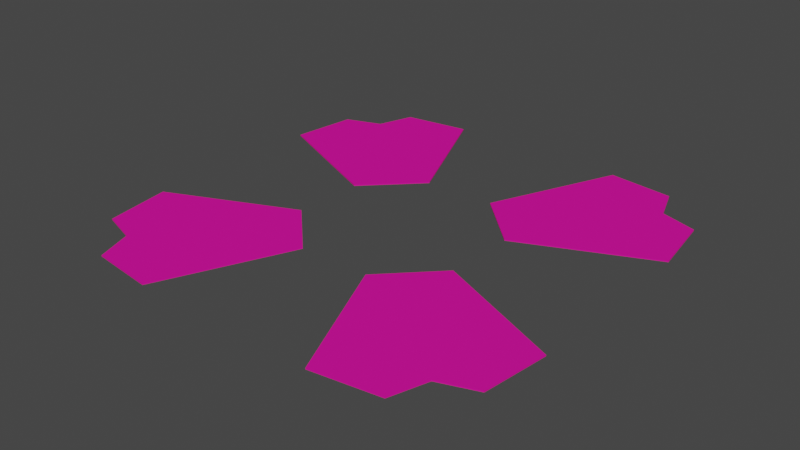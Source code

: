 # Source: zonaAire.blend  (saved by Blender 2.93.20; exported with 4.5.12 LTS)
import bpy
from mathutils import Matrix  # noqa: F401  (used for matrix-valued properties, if any)

bpy.ops.wm.read_factory_settings(use_empty=True)
scene = bpy.context.scene
scene.name = 'Scene'

# ---- collections
col_collection = bpy.data.collections.new('Collection'); scene.collection.children.link(col_collection)

# ---- materials (node trees are filled in below, after node groups)
mat_material_002 = bpy.data.materials.new('Material.002')
mat_material_002.use_transparent_shadow = False
mat_material_002.diffuse_color = (0.8, 0.008419, 0.3328, 1.0)
mat_svgmat_001 = bpy.data.materials.new('SVGMat.001')
mat_svgmat_001.use_transparent_shadow = False
mat_svgmat_001.diffuse_color = (0.0, 0.0, 0.0, 1.0)

# ---- material node trees

# ---- world
world_world = bpy.data.worlds.new('World'); scene.world = world_world
world_world.use_nodes = True; world_world.node_tree.nodes.clear()
_N = world_world.node_tree.nodes; _L = world_world.node_tree.links
n0 = _N.new('ShaderNodeOutputWorld'); n0.name = 'World Output'; n0.location = (300, 300)
n1 = _N.new('ShaderNodeBackground'); n1.name = 'Background'; n1.location = (10, 300)
n1.inputs[0].default_value = (0.05088, 0.05088, 0.05088, 1.0)
_L.new(n1.outputs[0], n0.inputs[0])
n0.is_active_output = True
world_world.color = (0.05088, 0.05088, 0.05088)
world_world.use_sun_shadow = False
world_world.sun_shadow_jitter_overblur = 0.0

# ---- meshes
me_curve_059 = bpy.data.meshes.new('Curve.059')
me_curve_059.from_pydata([(0.1138, 0.1681, 0.0), (0.1365, 0.1907, 0.0), (0.1121, 0.2473, 0.0), (0.08301, 0.2432, 0.0), (0.07765, 0.2272, 0.0), (0.06168, 0.2216, 0.0), (0.05784, 0.1931, 0.0), (0.1138, 0.1681, 0.0), (0.1121, 0.2473, 0.0), (0.08301, 0.2432, 0.0), (0.1365, 0.1907, 0.0), (0.07765, 0.2272, 0.0), (0.06168, 0.2216, 0.0), (0.05784, 0.1931, 0.0), (0.1138, 0.1681, 0.0), (0.07765, 0.2272, 0.2776), (0.06168, 0.2216, 0.2776), (0.08301, 0.2432, 0.2776), (0.1365, 0.1907, 0.2776), (0.1121, 0.2473, 0.2776), (0.05784, 0.1931, 0.2776), (0.1138, 0.1681, 0.2776)], [], [(5, 6, 13, 12), (4, 5, 12, 11), (6, 7, 14, 13), (2, 3, 9, 8), (12, 13, 20, 16), (1, 7, 6, 5, 4, 3, 2), (3, 4, 11, 9), (7, 1, 10, 14), (1, 2, 8, 10), (18, 19, 17, 15, 16, 20, 21), (13, 14, 21, 20), (11, 12, 16, 15), (8, 9, 17, 19), (10, 8, 19, 18), (9, 11, 15, 17), (14, 10, 18, 21)])
_uv = me_curve_059.uv_layers.new(name='UVMap')
_uv.uv.foreach_set('vector', [0.7143, 0.0, 0.8571, 0.0, 0.8571, 0.0, 0.7143, 0.0, 0.5714, 0.0, 0.7143, 0.0, 0.7143, 0.0, 0.5714, 0.0, 0.8571, 0.0, 1.0, 0.0, 1.0, 0.0, 0.8571, 0.0, 0.2857, 0.0, 0.4286, 0.0, 0.4286, 0.0, 0.2857, 0.0, 0.7143, 0.0, 0.8571, 0.0, 0.8571, 0.0, 0.7143, 0.0, 0.1429, 0.0, 1.0, 0.0, 0.8571, 0.0, 0.7143, 0.0, 0.5714, 0.0, 0.4286, 0.0, 0.2857, 0.0, 0.4286, 0.0, 0.5714, 0.0, 0.5714, 0.0, 0.4286, 0.0, 1.0, 0.0, 0.1429, 0.0, 0.1429, 0.0, 1.0, 0.0, 0.1429, 0.0, 0.2857, 0.0, 0.2857, 0.0, 0.1429, 0.0, 0.1429, 0.0, 0.2857, 0.0, 0.4286, 0.0, 0.5714, 0.0, 0.7143, 0.0, 0.8571, 0.0, 1.0, 0.0, 0.8571, 0.0, 1.0, 0.0, 1.0, 0.0, 0.8571, 0.0, 0.5714, 0.0, 0.7143, 0.0, 0.7143, 0.0, 0.5714, 0.0, 0.2857, 0.0, 0.4286, 0.0, 0.4286, 0.0, 0.2857, 0.0, 0.1429, 0.0, 0.2857, 0.0, 0.2857, 0.0, 0.1429, 0.0, 0.4286, 0.0, 0.5714, 0.0, 0.5714, 0.0, 0.4286, 0.0, 1.0, 0.0, 0.1429, 0.0, 0.1429, 0.0, 1.0, 0.0])
me_curve_059.materials.append(mat_material_002)
me_curve_059.materials.append(mat_svgmat_001)
me_curve_059.materials.append(mat_svgmat_001)
me_curve_059.use_remesh_fix_poles = True
me_curve_059.use_remesh_preserve_attributes = False
me_curve_059.update()
me_curve_071 = bpy.data.meshes.new('Curve.071')
me_curve_071.from_pydata([(0.1682, 0.1906, 0.0), (0.191, 0.1682, 0.0), (0.2474, 0.193, 0.0), (0.243, 0.2221, 0.0), (0.227, 0.2273, 0.0), (0.2213, 0.2432, 0.0), (0.1926, 0.2468, 0.0), (0.1682, 0.1906, 0.0), (0.1926, 0.2468, 0.0), (0.1682, 0.1906, 0.0), (0.2213, 0.2432, 0.0), (0.227, 0.2273, 0.0), (0.243, 0.2221, 0.0), (0.2474, 0.193, 0.0), (0.191, 0.1682, 0.0), (0.243, 0.2221, 0.2776), (0.227, 0.2273, 0.2776), (0.2213, 0.2432, 0.2776), (0.1926, 0.2468, 0.2776), (0.1682, 0.1906, 0.2776), (0.2474, 0.193, 0.2776), (0.191, 0.1682, 0.2776)], [], [(7, 1, 14, 9), (1, 2, 13, 14), (6, 7, 9, 8), (5, 6, 8, 10), (14, 13, 20, 21), (5, 4, 3, 2, 1, 7, 6), (2, 3, 12, 13), (3, 4, 11, 12), (4, 5, 10, 11), (17, 18, 19, 21, 20, 15, 16), (13, 12, 15, 20), (8, 9, 19, 18), (10, 8, 18, 17), (11, 10, 17, 16), (9, 14, 21, 19), (12, 11, 16, 15)])
_uv = me_curve_071.uv_layers.new(name='UVMap')
_uv.uv.foreach_set('vector', [1.0, 0.0, 0.1429, 0.0, 0.1429, 0.0, 1.0, 0.0, 0.1429, 0.0, 0.2857, 0.0, 0.2857, 0.0, 0.1429, 0.0, 0.8571, 0.0, 1.0, 0.0, 1.0, 0.0, 0.8571, 0.0, 0.7143, 0.0, 0.8571, 0.0, 0.8571, 0.0, 0.7143, 0.0, 0.1429, 0.0, 0.2857, 0.0, 0.2857, 0.0, 0.1429, 0.0, 0.7143, 0.0, 0.5714, 0.0, 0.4286, 0.0, 0.2857, 0.0, 0.1429, 0.0, 1.0, 0.0, 0.8571, 0.0, 0.2857, 0.0, 0.4286, 0.0, 0.4286, 0.0, 0.2857, 0.0, 0.4286, 0.0, 0.5714, 0.0, 0.5714, 0.0, 0.4286, 0.0, 0.5714, 0.0, 0.7143, 0.0, 0.7143, 0.0, 0.5714, 0.0, 0.7143, 0.0, 0.8571, 0.0, 1.0, 0.0, 0.1429, 0.0, 0.2857, 0.0, 0.4286, 0.0, 0.5714, 0.0, 0.2857, 0.0, 0.4286, 0.0, 0.4286, 0.0, 0.2857, 0.0, 0.8571, 0.0, 1.0, 0.0, 1.0, 0.0, 0.8571, 0.0, 0.7143, 0.0, 0.8571, 0.0, 0.8571, 0.0, 0.7143, 0.0, 0.5714, 0.0, 0.7143, 0.0, 0.7143, 0.0, 0.5714, 0.0, 1.0, 0.0, 0.1429, 0.0, 0.1429, 0.0, 1.0, 0.0, 0.4286, 0.0, 0.5714, 0.0, 0.5714, 0.0, 0.4286, 0.0])
me_curve_071.materials.append(mat_material_002)
me_curve_071.use_remesh_fix_poles = True
me_curve_071.use_remesh_preserve_attributes = False
me_curve_071.update()
me_curve_078 = bpy.data.meshes.new('Curve.078')
me_curve_078.from_pydata([(0.1906, 0.1365, 0.0), (0.1681, 0.1138, 0.0), (0.1927, 0.05734, 0.0), (0.2219, 0.06162, 0.0), (0.2271, 0.07761, 0.0), (0.2431, 0.08329, 0.0), (0.2467, 0.1119, 0.0), (0.1906, 0.1365, 0.0), (0.1681, 0.1138, 0.0), (0.1906, 0.1365, 0.0), (0.2467, 0.1119, 0.0), (0.1927, 0.05734, 0.0), (0.2271, 0.07761, 0.0), (0.2431, 0.08329, 0.0), (0.2219, 0.06162, 0.0), (0.2271, 0.07761, 0.2776), (0.2431, 0.08329, 0.2776), (0.1681, 0.1138, 0.2776), (0.1927, 0.05734, 0.2776), (0.2467, 0.1119, 0.2776), (0.1906, 0.1365, 0.2776), (0.2219, 0.06162, 0.2776)], [], [(5, 6, 10, 13), (6, 7, 9, 10), (3, 4, 12, 14), (10, 9, 20, 19), (1, 2, 11, 8), (6, 5, 4, 3, 2, 1, 7), (7, 1, 8, 9), (2, 3, 14, 11), (4, 5, 13, 12), (19, 20, 17, 18, 21, 15, 16), (11, 14, 21, 18), (12, 13, 16, 15), (9, 8, 17, 20), (8, 11, 18, 17), (14, 12, 15, 21), (13, 10, 19, 16)])
_uv = me_curve_078.uv_layers.new(name='UVMap')
_uv.uv.foreach_set('vector', [0.7143, 0.0, 0.8571, 0.0, 0.8571, 0.0, 0.7143, 0.0, 0.8571, 0.0, 1.0, 0.0, 1.0, 0.0, 0.8571, 0.0, 0.4286, 0.0, 0.5714, 0.0, 0.5714, 0.0, 0.4286, 0.0, 0.8571, 0.0, 1.0, 0.0, 1.0, 0.0, 0.8571, 0.0, 0.1429, 0.0, 0.2857, 0.0, 0.2857, 0.0, 0.1429, 0.0, 0.8571, 0.0, 0.7143, 0.0, 0.5714, 0.0, 0.4286, 0.0, 0.2857, 0.0, 0.1429, 0.0, 1.0, 0.0, 1.0, 0.0, 0.1429, 0.0, 0.1429, 0.0, 1.0, 0.0, 0.2857, 0.0, 0.4286, 0.0, 0.4286, 0.0, 0.2857, 0.0, 0.5714, 0.0, 0.7143, 0.0, 0.7143, 0.0, 0.5714, 0.0, 0.8571, 0.0, 1.0, 0.0, 0.1429, 0.0, 0.2857, 0.0, 0.4286, 0.0, 0.5714, 0.0, 0.7143, 0.0, 0.2857, 0.0, 0.4286, 0.0, 0.4286, 0.0, 0.2857, 0.0, 0.5714, 0.0, 0.7143, 0.0, 0.7143, 0.0, 0.5714, 0.0, 1.0, 0.0, 0.1429, 0.0, 0.1429, 0.0, 1.0, 0.0, 0.1429, 0.0, 0.2857, 0.0, 0.2857, 0.0, 0.1429, 0.0, 0.4286, 0.0, 0.5714, 0.0, 0.5714, 0.0, 0.4286, 0.0, 0.7143, 0.0, 0.8571, 0.0, 0.8571, 0.0, 0.7143, 0.0])
me_curve_078.materials.append(mat_material_002)
me_curve_078.use_remesh_fix_poles = True
me_curve_078.use_remesh_preserve_attributes = False
me_curve_078.update()
me_curve_085 = bpy.data.meshes.new('Curve.085')
me_curve_085.from_pydata([(0.1363, 0.1141, 0.0), (0.1136, 0.1366, 0.0), (0.0571, 0.1121, 0.0), (0.06132, 0.08298, 0.0), (0.07731, 0.07768, 0.0), (0.08295, 0.06174, 0.0), (0.1115, 0.05801, 0.0), (0.1363, 0.1141, 0.0), (0.1136, 0.1366, 0.0), (0.0571, 0.1121, 0.0), (0.1363, 0.1141, 0.0), (0.1115, 0.05801, 0.0), (0.06132, 0.08298, 0.0), (0.07731, 0.07768, 0.0), (0.08295, 0.06174, 0.0), (0.0571, 0.1121, 0.2776), (0.06132, 0.08298, 0.2776), (0.1115, 0.05801, 0.2776), (0.1363, 0.1141, 0.2776), (0.1136, 0.1366, 0.2776), (0.07731, 0.07768, 0.2776), (0.08295, 0.06174, 0.2776)], [], [(5, 6, 11, 14), (3, 4, 13, 12), (8, 9, 15, 19), (2, 3, 12, 9), (4, 5, 14, 13), (7, 6, 5, 4, 3, 2, 1), (6, 7, 10, 11), (7, 1, 8, 10), (1, 2, 9, 8), (18, 19, 15, 16, 20, 21, 17), (11, 10, 18, 17), (13, 14, 21, 20), (9, 12, 16, 15), (10, 8, 19, 18), (14, 11, 17, 21), (12, 13, 20, 16)])
_uv = me_curve_085.uv_layers.new(name='UVMap')
_uv.uv.foreach_set('vector', [0.7143, 0.0, 0.8571, 0.0, 0.8571, 0.0, 0.7143, 0.0, 0.4286, 0.0, 0.5714, 0.0, 0.5714, 0.0, 0.4286, 0.0, 0.1429, 0.0, 0.2857, 0.0, 0.2857, 0.0, 0.1429, 0.0, 0.2857, 0.0, 0.4286, 0.0, 0.4286, 0.0, 0.2857, 0.0, 0.5714, 0.0, 0.7143, 0.0, 0.7143, 0.0, 0.5714, 0.0, 1.0, 0.0, 0.8571, 0.0, 0.7143, 0.0, 0.5714, 0.0, 0.4286, 0.0, 0.2857, 0.0, 0.1429, 0.0, 0.8571, 0.0, 1.0, 0.0, 1.0, 0.0, 0.8571, 0.0, 1.0, 0.0, 0.1429, 0.0, 0.1429, 0.0, 1.0, 0.0, 0.1429, 0.0, 0.2857, 0.0, 0.2857, 0.0, 0.1429, 0.0, 1.0, 0.0, 0.1429, 0.0, 0.2857, 0.0, 0.4286, 0.0, 0.5714, 0.0, 0.7143, 0.0, 0.8571, 0.0, 0.8571, 0.0, 1.0, 0.0, 1.0, 0.0, 0.8571, 0.0, 0.5714, 0.0, 0.7143, 0.0, 0.7143, 0.0, 0.5714, 0.0, 0.2857, 0.0, 0.4286, 0.0, 0.4286, 0.0, 0.2857, 0.0, 1.0, 0.0, 0.1429, 0.0, 0.1429, 0.0, 1.0, 0.0, 0.7143, 0.0, 0.8571, 0.0, 0.8571, 0.0, 0.7143, 0.0, 0.4286, 0.0, 0.5714, 0.0, 0.5714, 0.0, 0.4286, 0.0])
me_curve_085.materials.append(mat_material_002)
me_curve_085.use_remesh_fix_poles = True
me_curve_085.use_remesh_preserve_attributes = False
me_curve_085.update()

# ---- objects
ob_curve_001 = bpy.data.objects.new('Curve.001', me_curve_059)
ob_curve_013 = bpy.data.objects.new('Curve.013', me_curve_071)
ob_curve_020 = bpy.data.objects.new('Curve.020', me_curve_078)
ob_curve_027 = bpy.data.objects.new('Curve.027', me_curve_085)

# ---- transforms, parenting, visibility, modifiers, constraints
ob_curve_001.location = (-32.6, -32.67, 0.3043)
ob_curve_001.scale = (546.8, 546.8, 1.0)
ob_curve_013.location = (-32.6, -32.67, 0.3043)
ob_curve_013.scale = (546.8, 546.8, 1.0)
ob_curve_020.location = (-32.6, -32.67, 0.3043)
ob_curve_020.scale = (546.8, 546.8, 1.0)
ob_curve_027.location = (-32.6, -32.67, 0.3043)
ob_curve_027.scale = (546.8, 546.8, 1.0)

# ---- collection membership
col_collection.objects.link(ob_curve_001)
col_collection.objects.link(ob_curve_013)
col_collection.objects.link(ob_curve_020)
col_collection.objects.link(ob_curve_027)

# ---- scene / render settings (as saved in the file)
scene.frame_start = 1; scene.frame_end = 250; scene.frame_set(1)
scene.render.engine = 'BLENDER_EEVEE_NEXT'
scene.cycles.use_denoising = False
scene.cycles.samples = 128
scene.cycles.sampling_pattern = 'TABULATED_SOBOL'
scene.cycles.use_adaptive_sampling = False
scene.cycles.use_light_tree = False
scene.view_settings.view_transform = 'Filmic'
bpy.context.view_layer.update()

# ---- added for rendering (the .blend has no active camera and no usable light): camera, sun
cam_auto = bpy.data.cameras.new('AutoCamera')
cam_auto.lens = 50.0
cam_auto.sensor_width = 36.0
cam_auto.clip_end = 2387.05
ob_auto_camera = bpy.data.objects.new('AutoCamera', cam_auto)
scene.collection.objects.link(ob_auto_camera)
ob_auto_camera.location = (186.655, -112.603, 109.255)
ob_auto_camera.rotation_euler = (1.09748, -7.21219e-08, 0.694738)
scene.camera = ob_auto_camera
light_auto_sun = bpy.data.lights.new('AutoSun', 'SUN')
light_auto_sun.energy = 3.0
light_auto_sun.angle = 0.0523599
ob_auto_sun = bpy.data.objects.new('AutoSun', light_auto_sun)
scene.collection.objects.link(ob_auto_sun)
ob_auto_sun.rotation_euler = (0.872665, 0.174533, 0.523599)
bpy.context.view_layer.update()
